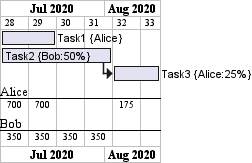

The diagram above was rendered by PlantUML. Its source (embedded in the PNG):
@startgantt
printscale weekly
Project starts the 6th of July 2020
[Task1] on {Alice} lasts 2 weeks
[Task2] on {Bob:50%} lasts 2 weeks
then [Task3] on {Alice:25%} lasts 3 days
@endgantt